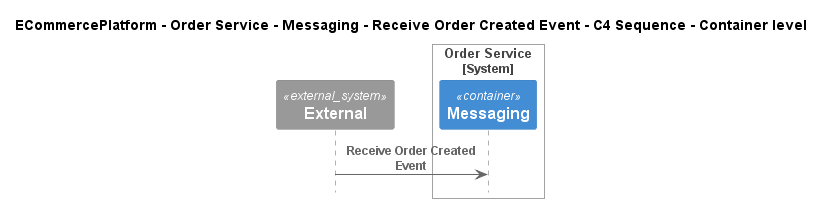

The diagram above was rendered by PlantUML. Its source (embedded in the PNG):
@startuml
!include ..\..\..\..\..\..\..\.c4s\C4_Sequence.puml

title ECommercePlatform - Order Service - Messaging - Receive Order Created Event - C4 Sequence - Container level

System_Ext(C4InterFlow.SoftwareSystems.ExternalSystem, "External", "")

System_Boundary(ECommercePlatform.SoftwareSystems.OrderService, "Order Service")
    Container(ECommercePlatform.SoftwareSystems.OrderService.Containers.Messaging, "Messaging", "", "")
Boundary_End()

Rel(C4InterFlow.SoftwareSystems.ExternalSystem, ECommercePlatform.SoftwareSystems.OrderService.Containers.Messaging, "Receive Order Created Event")


@enduml